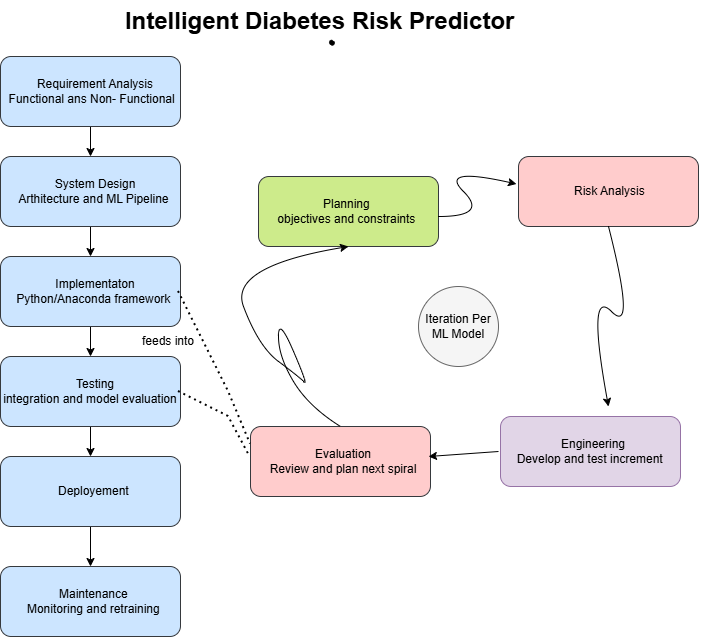

The diagram above was exported from draw.io. Its source (the exported page's mxGraphModel, read from the mxfile embedded in the PNG):
<mxGraphModel dx="1292" dy="1820" grid="1" gridSize="10" guides="1" tooltips="1" connect="1" arrows="1" fold="1" page="1" pageScale="1" pageWidth="850" pageHeight="1100" background="light-dark(#FFFFFF,#FFFFFF)" math="0" shadow="0">
  <root>
    <mxCell id="0" />
    <mxCell id="1" parent="0" />
    <mxCell id="79_dU-mkfVW9KTwUg6k8-7" edge="1" parent="1" source="79_dU-mkfVW9KTwUg6k8-1" style="edgeStyle=orthogonalEdgeStyle;rounded=0;orthogonalLoop=1;jettySize=auto;html=1;exitX=0.5;exitY=1;exitDx=0;exitDy=0;entryX=0.5;entryY=0;entryDx=0;entryDy=0;strokeColor=light-dark(#000000,#000000);" target="79_dU-mkfVW9KTwUg6k8-2">
      <mxGeometry relative="1" as="geometry" />
    </mxCell>
    <mxCell id="79_dU-mkfVW9KTwUg6k8-1" parent="1" style="rounded=1;whiteSpace=wrap;html=1;fillColor=#cce5ff;strokeColor=#36393d;" value="" vertex="1">
      <mxGeometry height="70" width="180" x="132" y="20" as="geometry" />
    </mxCell>
    <mxCell id="79_dU-mkfVW9KTwUg6k8-8" edge="1" parent="1" source="79_dU-mkfVW9KTwUg6k8-2" style="edgeStyle=orthogonalEdgeStyle;rounded=0;orthogonalLoop=1;jettySize=auto;html=1;exitX=0.5;exitY=1;exitDx=0;exitDy=0;entryX=0.5;entryY=0;entryDx=0;entryDy=0;strokeColor=light-dark(#000000,#000000);" target="79_dU-mkfVW9KTwUg6k8-3">
      <mxGeometry relative="1" as="geometry" />
    </mxCell>
    <mxCell id="79_dU-mkfVW9KTwUg6k8-2" parent="1" style="rounded=1;whiteSpace=wrap;html=1;fillColor=#cce5ff;strokeColor=#36393d;" value="" vertex="1">
      <mxGeometry height="70" width="180" x="132" y="120" as="geometry" />
    </mxCell>
    <mxCell id="79_dU-mkfVW9KTwUg6k8-9" edge="1" parent="1" source="79_dU-mkfVW9KTwUg6k8-3" style="edgeStyle=orthogonalEdgeStyle;rounded=0;orthogonalLoop=1;jettySize=auto;html=1;exitX=0.5;exitY=1;exitDx=0;exitDy=0;entryX=0.5;entryY=0;entryDx=0;entryDy=0;strokeColor=light-dark(#000000,#000000);" target="79_dU-mkfVW9KTwUg6k8-4">
      <mxGeometry relative="1" as="geometry" />
    </mxCell>
    <mxCell id="79_dU-mkfVW9KTwUg6k8-3" parent="1" style="rounded=1;whiteSpace=wrap;html=1;fillColor=#cce5ff;strokeColor=#36393d;" value="" vertex="1">
      <mxGeometry height="70" width="180" x="132" y="220" as="geometry" />
    </mxCell>
    <mxCell id="79_dU-mkfVW9KTwUg6k8-10" edge="1" parent="1" source="79_dU-mkfVW9KTwUg6k8-4" style="edgeStyle=orthogonalEdgeStyle;rounded=0;orthogonalLoop=1;jettySize=auto;html=1;exitX=0.5;exitY=1;exitDx=0;exitDy=0;entryX=0.5;entryY=0;entryDx=0;entryDy=0;strokeColor=light-dark(#000000,#000000);" target="79_dU-mkfVW9KTwUg6k8-5">
      <mxGeometry relative="1" as="geometry" />
    </mxCell>
    <mxCell id="79_dU-mkfVW9KTwUg6k8-4" parent="1" style="rounded=1;whiteSpace=wrap;html=1;fillColor=#cce5ff;strokeColor=#36393d;" value="" vertex="1">
      <mxGeometry height="70" width="180" x="132" y="320" as="geometry" />
    </mxCell>
    <mxCell id="79_dU-mkfVW9KTwUg6k8-11" edge="1" parent="1" source="79_dU-mkfVW9KTwUg6k8-5" style="edgeStyle=orthogonalEdgeStyle;rounded=0;orthogonalLoop=1;jettySize=auto;html=1;exitX=0.5;exitY=1;exitDx=0;exitDy=0;entryX=0.5;entryY=0;entryDx=0;entryDy=0;strokeColor=light-dark(#000000,#000000);" target="79_dU-mkfVW9KTwUg6k8-6">
      <mxGeometry relative="1" as="geometry" />
    </mxCell>
    <mxCell id="79_dU-mkfVW9KTwUg6k8-5" parent="1" style="rounded=1;whiteSpace=wrap;html=1;fillColor=#cce5ff;strokeColor=#36393d;" value="" vertex="1">
      <mxGeometry height="70" width="180" x="132" y="420" as="geometry" />
    </mxCell>
    <mxCell id="79_dU-mkfVW9KTwUg6k8-6" parent="1" style="rounded=1;whiteSpace=wrap;html=1;fillColor=#cce5ff;strokeColor=#36393d;" value="" vertex="1">
      <mxGeometry height="70" width="180" x="132" y="530" as="geometry" />
    </mxCell>
    <mxCell id="79_dU-mkfVW9KTwUg6k8-12" parent="1" style="text;html=1;whiteSpace=wrap;strokeColor=none;fillColor=none;align=center;verticalAlign=middle;rounded=0;fontColor=light-dark(#000000,#000000);" value="&lt;font style=&quot;&quot;&gt;Requirement Analysis&lt;/font&gt;&lt;div&gt;&lt;font style=&quot;&quot;&gt;Functional ans Non- Functional&amp;nbsp;&amp;nbsp;&lt;/font&gt;&lt;/div&gt;" vertex="1">
      <mxGeometry height="30" width="190" x="132" y="40" as="geometry" />
    </mxCell>
    <mxCell id="79_dU-mkfVW9KTwUg6k8-19" parent="1" style="text;html=1;whiteSpace=wrap;strokeColor=none;fillColor=none;align=center;verticalAlign=middle;rounded=0;fontColor=light-dark(#000000,#000000);" value="System Design&lt;div&gt;Arthitecture and ML Pipeline&amp;nbsp;&lt;/div&gt;" vertex="1">
      <mxGeometry height="30" width="190" x="132" y="140" as="geometry" />
    </mxCell>
    <mxCell id="79_dU-mkfVW9KTwUg6k8-20" parent="1" style="text;html=1;whiteSpace=wrap;strokeColor=none;fillColor=none;align=center;verticalAlign=middle;rounded=0;fontColor=light-dark(#000000,#000000);" value="Implementaton&lt;div&gt;Python/Anaconda framework&amp;nbsp;&lt;/div&gt;" vertex="1">
      <mxGeometry height="30" width="190" x="132" y="240" as="geometry" />
    </mxCell>
    <mxCell id="79_dU-mkfVW9KTwUg6k8-21" parent="1" style="text;html=1;whiteSpace=wrap;strokeColor=none;fillColor=none;align=center;verticalAlign=middle;rounded=0;fontColor=light-dark(#000000,#000000);" value="Testing&lt;div&gt;integration and model evaluation&amp;nbsp; &amp;nbsp;&lt;/div&gt;" vertex="1">
      <mxGeometry height="30" width="190" x="132" y="340" as="geometry" />
    </mxCell>
    <mxCell id="79_dU-mkfVW9KTwUg6k8-22" parent="1" style="text;html=1;whiteSpace=wrap;strokeColor=none;fillColor=none;align=center;verticalAlign=middle;rounded=0;fontColor=light-dark(#000000,#000000);" value="Deployement&amp;nbsp;" vertex="1">
      <mxGeometry height="30" width="190" x="132" y="440" as="geometry" />
    </mxCell>
    <mxCell id="79_dU-mkfVW9KTwUg6k8-23" parent="1" style="text;html=1;whiteSpace=wrap;strokeColor=none;fillColor=none;align=center;verticalAlign=middle;rounded=0;fontColor=light-dark(#000000,#000000);" value="Maintenance&amp;nbsp;&lt;div&gt;Monitoring and retraining&amp;nbsp;&lt;/div&gt;" vertex="1">
      <mxGeometry height="30" width="190" x="132" y="550" as="geometry" />
    </mxCell>
    <mxCell id="79_dU-mkfVW9KTwUg6k8-24" parent="1" style="text;html=1;whiteSpace=wrap;overflow=hidden;rounded=0;fontColor=light-dark(#000000,#000000);align=center;" value="&lt;h1 style=&quot;margin-top: 0px;&quot;&gt;Intelligent Diabetes Risk Predictor&amp;nbsp;&lt;/h1&gt;" vertex="1">
      <mxGeometry height="40" width="410" x="250" y="-36.24" as="geometry" />
    </mxCell>
    <mxCell id="79_dU-mkfVW9KTwUg6k8-25" parent="1" style="shape=stencil(fZbdcgIhDIWfZm8zQAg/17Z9j85U606tdqz9e/tmZ0c0uJ47xP0I5JwEBl59bp8/1kNwn6fj4W39M76ctgM/DCGM++36OJ50NPDjwKvN4bh+PR6+9i/z74/n6ctp9H74nlb4nbmSKZeJCu5vngmZ6jzzNAO7cX8FVKEsBuBKrgKg9oAE8gkCbLeUhEoEQKSUDZDLeWYRKIl8MEDRmHwfyBrBG6Amyu4+kDxxMoB3jhwgYu7TVAsVkFcWCs4CTBEoF4RctKeOxHIf8IXYpikHikAIf+MNUW94AGSSaoAoFIE3AlOyeWU+p2E5S9yfQZcQILVuQOwZdJNoS9Ls3wA5u2XZTIHECqeJ9kDpSaauRiNVcAY1QhdBzeLBli5WazpkSsBLV25uRaqWRyFawTQzRRIQYirJzq5atkBqLfouwqUxLBepthWb10vrWZY6UOAeyKCCtDV625mm9gmUC4Wc3VLJMMIE1BsA2FW9JraVlQB7n3c9oMKhCLEvIM1zBPZ25/umNQ1tVEC2G+fFCC8g398O2hNQuQlVu752DBfA+q0ptnqO5JFmeuIuo9DY7KjY71UxdJV4EntifPWorW++R/dC4t7V3DlIB5cHx2bc7eb3yvX//QNFp+bHDT/+Aw==);lineShape=1;strokeColor=default;" value="" vertex="1">
      <mxGeometry height="4.665236216357243" width="4.672539772115215" x="460.9897412379837" y="3.757949482445156" as="geometry" />
    </mxCell>
    <mxCell id="79_dU-mkfVW9KTwUg6k8-26" parent="1" style="rounded=1;whiteSpace=wrap;html=1;fillColor=#cdeb8b;strokeColor=#36393d;" value="" vertex="1">
      <mxGeometry height="70" width="180" x="390" y="140" as="geometry" />
    </mxCell>
    <mxCell id="79_dU-mkfVW9KTwUg6k8-27" parent="1" style="text;html=1;whiteSpace=wrap;strokeColor=none;fillColor=none;align=center;verticalAlign=middle;rounded=0;fontColor=light-dark(#000000,#000000);" value="Planning&amp;nbsp;&lt;div&gt;objectives and constraints&amp;nbsp;&lt;/div&gt;" vertex="1">
      <mxGeometry height="30" width="190" x="385" y="160" as="geometry" />
    </mxCell>
    <mxCell id="79_dU-mkfVW9KTwUg6k8-28" parent="1" style="rounded=1;whiteSpace=wrap;html=1;fillColor=#ffcccc;strokeColor=#36393d;" value="" vertex="1">
      <mxGeometry height="70" width="180" x="650" y="120" as="geometry" />
    </mxCell>
    <mxCell id="79_dU-mkfVW9KTwUg6k8-29" parent="1" style="text;html=1;whiteSpace=wrap;strokeColor=none;fillColor=none;align=center;verticalAlign=middle;rounded=0;fontColor=light-dark(#000000,#000000);" value="Risk Analysis&amp;nbsp;" vertex="1">
      <mxGeometry height="30" width="190" x="648" y="140" as="geometry" />
    </mxCell>
    <mxCell id="79_dU-mkfVW9KTwUg6k8-32" edge="1" parent="1" style="curved=1;endArrow=classic;html=1;rounded=0;strokeColor=light-dark(#000000,#000000);entryX=0;entryY=0.25;entryDx=0;entryDy=0;" target="79_dU-mkfVW9KTwUg6k8-29" value="">
      <mxGeometry height="50" relative="1" width="50" as="geometry">
        <Array as="points">
          <mxPoint x="620" y="180" />
          <mxPoint x="570" y="130" />
        </Array>
        <mxPoint x="570" y="180" as="sourcePoint" />
        <mxPoint x="620" y="130" as="targetPoint" />
      </mxGeometry>
    </mxCell>
    <mxCell id="79_dU-mkfVW9KTwUg6k8-34" parent="1" style="rounded=1;whiteSpace=wrap;html=1;fillColor=#e1d5e7;strokeColor=#9673a6;" value="" vertex="1">
      <mxGeometry height="70" width="180" x="632" y="380" as="geometry" />
    </mxCell>
    <mxCell id="79_dU-mkfVW9KTwUg6k8-35" parent="1" style="text;html=1;whiteSpace=wrap;strokeColor=none;fillColor=none;align=center;verticalAlign=middle;rounded=0;fontColor=light-dark(#000000,#000000);" value="Engineering&lt;div&gt;Develop and test increment&amp;nbsp;&amp;nbsp;&lt;/div&gt;" vertex="1">
      <mxGeometry height="30" width="190" x="630" y="400" as="geometry" />
    </mxCell>
    <mxCell id="79_dU-mkfVW9KTwUg6k8-36" parent="1" style="rounded=1;whiteSpace=wrap;html=1;fillColor=#ffcccc;strokeColor=#36393d;" value="" vertex="1">
      <mxGeometry height="70" width="180" x="382" y="390" as="geometry" />
    </mxCell>
    <mxCell id="79_dU-mkfVW9KTwUg6k8-37" parent="1" style="text;html=1;whiteSpace=wrap;strokeColor=none;fillColor=none;align=center;verticalAlign=middle;rounded=0;fontColor=light-dark(#000000,#000000);" value="Evaluation&lt;div&gt;Review and plan next spiral&lt;/div&gt;" vertex="1">
      <mxGeometry height="30" width="190" x="380" y="410" as="geometry" />
    </mxCell>
    <mxCell id="79_dU-mkfVW9KTwUg6k8-40" edge="1" parent="1" source="79_dU-mkfVW9KTwUg6k8-36" style="curved=1;endArrow=classic;html=1;rounded=0;strokeColor=light-dark(#000000,#000000);exitX=0.5;exitY=0;exitDx=0;exitDy=0;entryX=0.5;entryY=1;entryDx=0;entryDy=0;" target="79_dU-mkfVW9KTwUg6k8-26" value="">
      <mxGeometry height="50" relative="1" width="50" as="geometry">
        <Array as="points">
          <mxPoint x="440" y="370" />
          <mxPoint x="410" y="320" />
          <mxPoint x="410" y="280" />
          <mxPoint x="440" y="350" />
          <mxPoint x="430" y="340" />
          <mxPoint x="390" y="310" />
          <mxPoint x="360" y="230" />
        </Array>
        <mxPoint x="360" y="280" as="sourcePoint" />
        <mxPoint x="410" y="230" as="targetPoint" />
      </mxGeometry>
    </mxCell>
    <mxCell id="79_dU-mkfVW9KTwUg6k8-42" edge="1" parent="1" source="79_dU-mkfVW9KTwUg6k8-28" style="curved=1;endArrow=classic;html=1;rounded=0;strokeColor=light-dark(#000000,#000000);exitX=0.5;exitY=1;exitDx=0;exitDy=0;" value="">
      <mxGeometry height="50" relative="1" width="50" as="geometry">
        <Array as="points">
          <mxPoint x="768" y="300" />
          <mxPoint x="718" y="250" />
        </Array>
        <mxPoint x="730" y="200" as="sourcePoint" />
        <mxPoint x="740" y="370" as="targetPoint" />
      </mxGeometry>
    </mxCell>
    <mxCell id="79_dU-mkfVW9KTwUg6k8-47" edge="1" parent="1" source="79_dU-mkfVW9KTwUg6k8-35" style="endArrow=classic;html=1;rounded=0;strokeColor=light-dark(#000000,#000000);exitX=0;exitY=0.5;exitDx=0;exitDy=0;" value="">
      <mxGeometry height="50" relative="1" width="50" as="geometry">
        <mxPoint x="580" y="410" as="sourcePoint" />
        <mxPoint x="560" y="420" as="targetPoint" />
      </mxGeometry>
    </mxCell>
    <mxCell id="79_dU-mkfVW9KTwUg6k8-49" parent="1" style="ellipse;whiteSpace=wrap;html=1;aspect=fixed;fillColor=#f5f5f5;strokeColor=#666666;fontColor=#333333;" value="" vertex="1">
      <mxGeometry height="80" width="80" x="550" y="250" as="geometry" />
    </mxCell>
    <mxCell id="79_dU-mkfVW9KTwUg6k8-50" parent="1" style="text;html=1;whiteSpace=wrap;strokeColor=none;fillColor=none;align=center;verticalAlign=middle;rounded=0;fontColor=light-dark(#000000,#000000);" value="Iteration Per ML Model" vertex="1">
      <mxGeometry height="30" width="80" x="550" y="275" as="geometry" />
    </mxCell>
    <mxCell id="79_dU-mkfVW9KTwUg6k8-51" edge="1" parent="1" style="endArrow=none;dashed=1;html=1;dashPattern=1 2;strokeWidth=2;rounded=0;strokeColor=light-dark(#000000,#000000);entryX=0;entryY=0.25;entryDx=0;entryDy=0;" target="79_dU-mkfVW9KTwUg6k8-37" value="">
      <mxGeometry height="50" relative="1" width="50" as="geometry">
        <Array as="points">
          <mxPoint x="360" y="380" />
        </Array>
        <mxPoint x="310" y="355" as="sourcePoint" />
        <mxPoint x="410" y="430" as="targetPoint" />
      </mxGeometry>
    </mxCell>
    <mxCell id="79_dU-mkfVW9KTwUg6k8-52" edge="1" parent="1" style="endArrow=none;dashed=1;html=1;dashPattern=1 2;strokeWidth=2;rounded=0;strokeColor=light-dark(#000000,#000000);entryX=0;entryY=0.25;entryDx=0;entryDy=0;" target="79_dU-mkfVW9KTwUg6k8-36" value="">
      <mxGeometry height="50" relative="1" width="50" as="geometry">
        <Array as="points">
          <mxPoint x="360" y="355" />
        </Array>
        <mxPoint x="310" y="255" as="sourcePoint" />
        <mxPoint x="430" y="393" as="targetPoint" />
      </mxGeometry>
    </mxCell>
    <mxCell id="79_dU-mkfVW9KTwUg6k8-53" parent="1" style="text;html=1;whiteSpace=wrap;strokeColor=none;fillColor=none;align=center;verticalAlign=middle;rounded=0;fontColor=light-dark(#FFFFFF,#FFFFFF);" value="&lt;font style=&quot;color: light-dark(rgb(0, 0, 0), rgb(0, 0, 0));&quot;&gt;feeds into&lt;/font&gt;" vertex="1">
      <mxGeometry height="30" width="120" x="240" y="290" as="geometry" />
    </mxCell>
  </root>
</mxGraphModel>